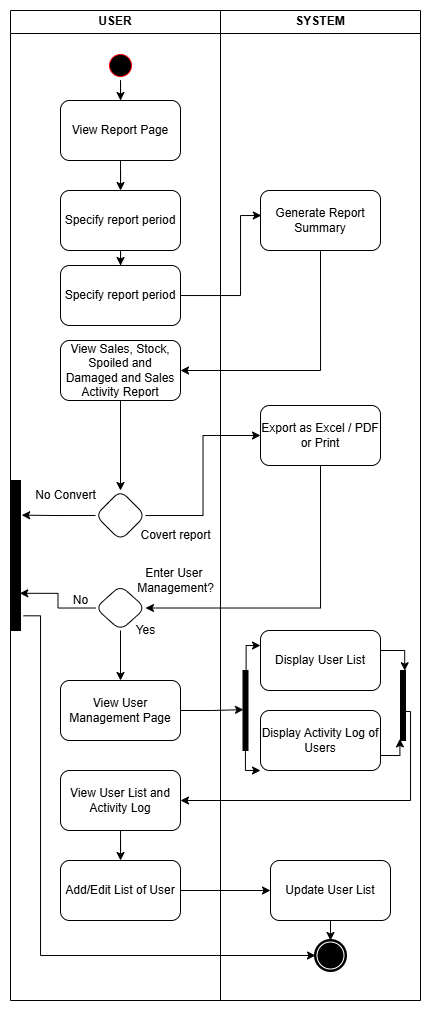

The diagram above was exported from draw.io. Its source (the exported page's mxGraphModel, read from the mxfile embedded in the PNG):
<mxGraphModel dx="983" dy="536" grid="1" gridSize="10" guides="1" tooltips="1" connect="1" arrows="1" fold="1" page="1" pageScale="1" pageWidth="1169" pageHeight="827" math="0" shadow="0">
  <root>
    <mxCell id="0" />
    <mxCell id="1" parent="0" />
    <mxCell id="PEiE89pdUVh0PRAukFPl-1" value="USER" style="swimlane;whiteSpace=wrap;html=1;" parent="1" vertex="1">
      <mxGeometry x="600" y="10" width="210" height="990" as="geometry" />
    </mxCell>
    <mxCell id="PEiE89pdUVh0PRAukFPl-6" style="edgeStyle=orthogonalEdgeStyle;rounded=0;orthogonalLoop=1;jettySize=auto;html=1;entryX=0.5;entryY=0;entryDx=0;entryDy=0;" parent="PEiE89pdUVh0PRAukFPl-1" source="PEiE89pdUVh0PRAukFPl-4" target="PEiE89pdUVh0PRAukFPl-5" edge="1">
      <mxGeometry relative="1" as="geometry" />
    </mxCell>
    <mxCell id="PEiE89pdUVh0PRAukFPl-4" value="" style="ellipse;html=1;shape=startState;fillColor=light-dark(#000000,#000000);strokeColor=light-dark(#FF0000,#000000);" parent="PEiE89pdUVh0PRAukFPl-1" vertex="1">
      <mxGeometry x="95" y="40" width="30" height="30" as="geometry" />
    </mxCell>
    <mxCell id="PEiE89pdUVh0PRAukFPl-11" value="" style="edgeStyle=orthogonalEdgeStyle;rounded=0;orthogonalLoop=1;jettySize=auto;html=1;" parent="PEiE89pdUVh0PRAukFPl-1" source="PEiE89pdUVh0PRAukFPl-5" target="PEiE89pdUVh0PRAukFPl-10" edge="1">
      <mxGeometry relative="1" as="geometry" />
    </mxCell>
    <mxCell id="PEiE89pdUVh0PRAukFPl-5" value="View Report Page" style="rounded=1;whiteSpace=wrap;html=1;" parent="PEiE89pdUVh0PRAukFPl-1" vertex="1">
      <mxGeometry x="50" y="90" width="120" height="60" as="geometry" />
    </mxCell>
    <mxCell id="O6MmGrFffr6Sajge-Y4g-2" style="edgeStyle=orthogonalEdgeStyle;rounded=0;orthogonalLoop=1;jettySize=auto;html=1;" edge="1" parent="PEiE89pdUVh0PRAukFPl-1" source="PEiE89pdUVh0PRAukFPl-10" target="O6MmGrFffr6Sajge-Y4g-1">
      <mxGeometry relative="1" as="geometry" />
    </mxCell>
    <mxCell id="PEiE89pdUVh0PRAukFPl-10" value="Specify report period" style="rounded=1;whiteSpace=wrap;html=1;" parent="PEiE89pdUVh0PRAukFPl-1" vertex="1">
      <mxGeometry x="50" y="180" width="120" height="60" as="geometry" />
    </mxCell>
    <mxCell id="PEiE89pdUVh0PRAukFPl-26" style="edgeStyle=orthogonalEdgeStyle;rounded=0;orthogonalLoop=1;jettySize=auto;html=1;entryX=0.5;entryY=0;entryDx=0;entryDy=0;" parent="PEiE89pdUVh0PRAukFPl-1" source="PEiE89pdUVh0PRAukFPl-14" target="PEiE89pdUVh0PRAukFPl-19" edge="1">
      <mxGeometry relative="1" as="geometry" />
    </mxCell>
    <mxCell id="PEiE89pdUVh0PRAukFPl-14" value="View Sales, Stock, Spoiled and Damaged and Sales Activity Report" style="rounded=1;whiteSpace=wrap;html=1;" parent="PEiE89pdUVh0PRAukFPl-1" vertex="1">
      <mxGeometry x="50" y="330" width="120" height="60" as="geometry" />
    </mxCell>
    <mxCell id="PEiE89pdUVh0PRAukFPl-19" value="" style="rhombus;whiteSpace=wrap;html=1;rounded=1;" parent="PEiE89pdUVh0PRAukFPl-1" vertex="1">
      <mxGeometry x="85" y="480" width="50" height="50" as="geometry" />
    </mxCell>
    <mxCell id="PEiE89pdUVh0PRAukFPl-20" value="View User Management Page" style="whiteSpace=wrap;html=1;rounded=1;" parent="PEiE89pdUVh0PRAukFPl-1" vertex="1">
      <mxGeometry x="50" y="670" width="120" height="60" as="geometry" />
    </mxCell>
    <mxCell id="PEiE89pdUVh0PRAukFPl-22" value="" style="edgeStyle=orthogonalEdgeStyle;rounded=0;orthogonalLoop=1;jettySize=auto;html=1;" parent="PEiE89pdUVh0PRAukFPl-1" source="PEiE89pdUVh0PRAukFPl-23" target="PEiE89pdUVh0PRAukFPl-24" edge="1">
      <mxGeometry relative="1" as="geometry" />
    </mxCell>
    <mxCell id="PEiE89pdUVh0PRAukFPl-23" value="View User List and Activity Log" style="whiteSpace=wrap;html=1;rounded=1;" parent="PEiE89pdUVh0PRAukFPl-1" vertex="1">
      <mxGeometry x="50" y="760" width="120" height="60" as="geometry" />
    </mxCell>
    <mxCell id="PEiE89pdUVh0PRAukFPl-24" value="Add/Edit List of User" style="whiteSpace=wrap;html=1;rounded=1;" parent="PEiE89pdUVh0PRAukFPl-1" vertex="1">
      <mxGeometry x="50" y="850" width="120" height="60" as="geometry" />
    </mxCell>
    <mxCell id="PEiE89pdUVh0PRAukFPl-48" value="Covert report" style="text;html=1;align=center;verticalAlign=middle;resizable=0;points=[];autosize=1;strokeColor=none;fillColor=none;" parent="PEiE89pdUVh0PRAukFPl-1" vertex="1">
      <mxGeometry x="120" y="510" width="90" height="30" as="geometry" />
    </mxCell>
    <mxCell id="PEiE89pdUVh0PRAukFPl-53" style="edgeStyle=orthogonalEdgeStyle;rounded=0;orthogonalLoop=1;jettySize=auto;html=1;exitX=0.5;exitY=1;exitDx=0;exitDy=0;entryX=0.5;entryY=0;entryDx=0;entryDy=0;" parent="PEiE89pdUVh0PRAukFPl-1" source="PEiE89pdUVh0PRAukFPl-49" target="PEiE89pdUVh0PRAukFPl-20" edge="1">
      <mxGeometry relative="1" as="geometry" />
    </mxCell>
    <mxCell id="PEiE89pdUVh0PRAukFPl-49" value="" style="rhombus;whiteSpace=wrap;html=1;rounded=1;" parent="PEiE89pdUVh0PRAukFPl-1" vertex="1">
      <mxGeometry x="85" y="575" width="50" height="45" as="geometry" />
    </mxCell>
    <mxCell id="PEiE89pdUVh0PRAukFPl-52" value="Enter User&amp;nbsp;&lt;div&gt;Management?&lt;/div&gt;" style="text;html=1;align=center;verticalAlign=middle;resizable=0;points=[];autosize=1;strokeColor=none;fillColor=none;" parent="PEiE89pdUVh0PRAukFPl-1" vertex="1">
      <mxGeometry x="115" y="550" width="100" height="40" as="geometry" />
    </mxCell>
    <mxCell id="PEiE89pdUVh0PRAukFPl-61" value="No Convert" style="text;html=1;align=center;verticalAlign=middle;resizable=0;points=[];autosize=1;strokeColor=none;fillColor=none;" parent="PEiE89pdUVh0PRAukFPl-1" vertex="1">
      <mxGeometry x="15" y="470" width="80" height="30" as="geometry" />
    </mxCell>
    <mxCell id="PEiE89pdUVh0PRAukFPl-62" value="Yes" style="text;html=1;align=center;verticalAlign=middle;resizable=0;points=[];autosize=1;strokeColor=none;fillColor=none;" parent="PEiE89pdUVh0PRAukFPl-1" vertex="1">
      <mxGeometry x="115" y="605" width="40" height="30" as="geometry" />
    </mxCell>
    <mxCell id="O6MmGrFffr6Sajge-Y4g-1" value="Specify report period" style="rounded=1;whiteSpace=wrap;html=1;" vertex="1" parent="PEiE89pdUVh0PRAukFPl-1">
      <mxGeometry x="50" y="255" width="120" height="60" as="geometry" />
    </mxCell>
    <mxCell id="PEiE89pdUVh0PRAukFPl-63" value="No" style="text;html=1;align=center;verticalAlign=middle;resizable=0;points=[];autosize=1;strokeColor=none;fillColor=none;" parent="PEiE89pdUVh0PRAukFPl-1" vertex="1">
      <mxGeometry x="50" y="575" width="40" height="30" as="geometry" />
    </mxCell>
    <mxCell id="PEiE89pdUVh0PRAukFPl-2" value="SYSTEM" style="swimlane;whiteSpace=wrap;html=1;" parent="1" vertex="1">
      <mxGeometry x="810" y="10" width="200" height="990" as="geometry" />
    </mxCell>
    <mxCell id="PEiE89pdUVh0PRAukFPl-12" value="Generate Report Summary" style="rounded=1;whiteSpace=wrap;html=1;" parent="PEiE89pdUVh0PRAukFPl-2" vertex="1">
      <mxGeometry x="40" y="180" width="120" height="60" as="geometry" />
    </mxCell>
    <mxCell id="PEiE89pdUVh0PRAukFPl-27" value="Display User List" style="whiteSpace=wrap;html=1;rounded=1;" parent="PEiE89pdUVh0PRAukFPl-2" vertex="1">
      <mxGeometry x="40" y="620" width="120" height="60" as="geometry" />
    </mxCell>
    <mxCell id="PEiE89pdUVh0PRAukFPl-28" value="Display Activity Log of Users" style="whiteSpace=wrap;html=1;rounded=1;" parent="PEiE89pdUVh0PRAukFPl-2" vertex="1">
      <mxGeometry x="40" y="700" width="120" height="60" as="geometry" />
    </mxCell>
    <mxCell id="O6MmGrFffr6Sajge-Y4g-9" style="edgeStyle=orthogonalEdgeStyle;rounded=0;orthogonalLoop=1;jettySize=auto;html=1;entryX=0;entryY=1;entryDx=0;entryDy=0;exitX=0.486;exitY=0.985;exitDx=0;exitDy=0;exitPerimeter=0;" edge="1" parent="PEiE89pdUVh0PRAukFPl-2" source="PEiE89pdUVh0PRAukFPl-31" target="PEiE89pdUVh0PRAukFPl-28">
      <mxGeometry relative="1" as="geometry">
        <Array as="points">
          <mxPoint x="25" y="760" />
        </Array>
      </mxGeometry>
    </mxCell>
    <mxCell id="O6MmGrFffr6Sajge-Y4g-14" style="edgeStyle=orthogonalEdgeStyle;rounded=0;orthogonalLoop=1;jettySize=auto;html=1;entryX=0;entryY=0.25;entryDx=0;entryDy=0;exitX=0.624;exitY=0.003;exitDx=0;exitDy=0;exitPerimeter=0;" edge="1" parent="PEiE89pdUVh0PRAukFPl-2" source="PEiE89pdUVh0PRAukFPl-31" target="PEiE89pdUVh0PRAukFPl-27">
      <mxGeometry relative="1" as="geometry">
        <Array as="points">
          <mxPoint x="26" y="635" />
        </Array>
      </mxGeometry>
    </mxCell>
    <mxCell id="PEiE89pdUVh0PRAukFPl-31" value="" style="html=1;points=[];perimeter=orthogonalPerimeter;fillColor=strokeColor;" parent="PEiE89pdUVh0PRAukFPl-2" vertex="1">
      <mxGeometry x="22.5" y="660" width="5" height="80" as="geometry" />
    </mxCell>
    <mxCell id="PEiE89pdUVh0PRAukFPl-35" value="Update User List" style="whiteSpace=wrap;html=1;rounded=1;" parent="PEiE89pdUVh0PRAukFPl-2" vertex="1">
      <mxGeometry x="50" y="850" width="120" height="60" as="geometry" />
    </mxCell>
    <mxCell id="PEiE89pdUVh0PRAukFPl-40" value="" style="points=[[0.145,0.145,0],[0.5,0,0],[0.855,0.145,0],[1,0.5,0],[0.855,0.855,0],[0.5,1,0],[0.145,0.855,0],[0,0.5,0]];shape=mxgraph.bpmn.event;html=1;verticalLabelPosition=bottom;labelBackgroundColor=#ffffff;verticalAlign=top;align=center;perimeter=ellipsePerimeter;outlineConnect=0;aspect=fixed;outline=end;symbol=terminate;" parent="PEiE89pdUVh0PRAukFPl-2" vertex="1">
      <mxGeometry x="95" y="930" width="30" height="30" as="geometry" />
    </mxCell>
    <mxCell id="PEiE89pdUVh0PRAukFPl-41" style="edgeStyle=orthogonalEdgeStyle;rounded=0;orthogonalLoop=1;jettySize=auto;html=1;exitX=0.5;exitY=1;exitDx=0;exitDy=0;entryX=0.5;entryY=0;entryDx=0;entryDy=0;entryPerimeter=0;" parent="PEiE89pdUVh0PRAukFPl-2" source="PEiE89pdUVh0PRAukFPl-35" target="PEiE89pdUVh0PRAukFPl-40" edge="1">
      <mxGeometry relative="1" as="geometry" />
    </mxCell>
    <mxCell id="PEiE89pdUVh0PRAukFPl-32" value="" style="html=1;points=[];perimeter=orthogonalPerimeter;fillColor=strokeColor;" parent="PEiE89pdUVh0PRAukFPl-2" vertex="1">
      <mxGeometry x="180" y="660" width="5" height="70" as="geometry" />
    </mxCell>
    <mxCell id="PEiE89pdUVh0PRAukFPl-45" value="Export as Excel / PDF or Print" style="rounded=1;whiteSpace=wrap;html=1;" parent="PEiE89pdUVh0PRAukFPl-2" vertex="1">
      <mxGeometry x="40" y="395" width="120" height="60" as="geometry" />
    </mxCell>
    <mxCell id="O6MmGrFffr6Sajge-Y4g-12" style="edgeStyle=orthogonalEdgeStyle;rounded=0;orthogonalLoop=1;jettySize=auto;html=1;exitX=1;exitY=0.75;exitDx=0;exitDy=0;entryX=-0.117;entryY=0.977;entryDx=0;entryDy=0;entryPerimeter=0;" edge="1" parent="PEiE89pdUVh0PRAukFPl-2" source="PEiE89pdUVh0PRAukFPl-28" target="PEiE89pdUVh0PRAukFPl-32">
      <mxGeometry relative="1" as="geometry" />
    </mxCell>
    <mxCell id="O6MmGrFffr6Sajge-Y4g-13" style="edgeStyle=orthogonalEdgeStyle;rounded=0;orthogonalLoop=1;jettySize=auto;html=1;entryX=0.848;entryY=0.003;entryDx=0;entryDy=0;entryPerimeter=0;" edge="1" parent="PEiE89pdUVh0PRAukFPl-2" source="PEiE89pdUVh0PRAukFPl-27" target="PEiE89pdUVh0PRAukFPl-32">
      <mxGeometry relative="1" as="geometry">
        <Array as="points">
          <mxPoint x="184" y="640" />
        </Array>
      </mxGeometry>
    </mxCell>
    <mxCell id="PEiE89pdUVh0PRAukFPl-15" value="" style="edgeStyle=orthogonalEdgeStyle;rounded=0;orthogonalLoop=1;jettySize=auto;html=1;exitX=0.5;exitY=1;exitDx=0;exitDy=0;entryX=1;entryY=0.5;entryDx=0;entryDy=0;" parent="1" source="PEiE89pdUVh0PRAukFPl-12" target="PEiE89pdUVh0PRAukFPl-14" edge="1">
      <mxGeometry relative="1" as="geometry">
        <Array as="points">
          <mxPoint x="910" y="370" />
        </Array>
      </mxGeometry>
    </mxCell>
    <mxCell id="PEiE89pdUVh0PRAukFPl-38" style="edgeStyle=orthogonalEdgeStyle;rounded=0;orthogonalLoop=1;jettySize=auto;html=1;entryX=0;entryY=0.5;entryDx=0;entryDy=0;" parent="1" source="PEiE89pdUVh0PRAukFPl-24" target="PEiE89pdUVh0PRAukFPl-35" edge="1">
      <mxGeometry relative="1" as="geometry" />
    </mxCell>
    <mxCell id="PEiE89pdUVh0PRAukFPl-47" style="edgeStyle=orthogonalEdgeStyle;rounded=0;orthogonalLoop=1;jettySize=auto;html=1;entryX=0;entryY=0.5;entryDx=0;entryDy=0;" parent="1" source="PEiE89pdUVh0PRAukFPl-19" target="PEiE89pdUVh0PRAukFPl-45" edge="1">
      <mxGeometry relative="1" as="geometry" />
    </mxCell>
    <mxCell id="PEiE89pdUVh0PRAukFPl-54" value="" style="html=1;points=[];perimeter=orthogonalPerimeter;fillColor=strokeColor;" parent="1" vertex="1">
      <mxGeometry x="600" y="480" width="10" height="150" as="geometry" />
    </mxCell>
    <mxCell id="PEiE89pdUVh0PRAukFPl-55" style="edgeStyle=orthogonalEdgeStyle;rounded=0;orthogonalLoop=1;jettySize=auto;html=1;exitX=0;exitY=0.5;exitDx=0;exitDy=0;entryX=1.118;entryY=0.231;entryDx=0;entryDy=0;entryPerimeter=0;" parent="1" source="PEiE89pdUVh0PRAukFPl-19" target="PEiE89pdUVh0PRAukFPl-54" edge="1">
      <mxGeometry relative="1" as="geometry" />
    </mxCell>
    <mxCell id="PEiE89pdUVh0PRAukFPl-58" style="edgeStyle=orthogonalEdgeStyle;rounded=0;orthogonalLoop=1;jettySize=auto;html=1;entryX=0.929;entryY=0.752;entryDx=0;entryDy=0;entryPerimeter=0;" parent="1" source="PEiE89pdUVh0PRAukFPl-49" target="PEiE89pdUVh0PRAukFPl-54" edge="1">
      <mxGeometry relative="1" as="geometry" />
    </mxCell>
    <mxCell id="PEiE89pdUVh0PRAukFPl-60" style="edgeStyle=orthogonalEdgeStyle;rounded=0;orthogonalLoop=1;jettySize=auto;html=1;entryX=1;entryY=0.5;entryDx=0;entryDy=0;exitX=0.5;exitY=1;exitDx=0;exitDy=0;" parent="1" source="PEiE89pdUVh0PRAukFPl-45" target="PEiE89pdUVh0PRAukFPl-49" edge="1">
      <mxGeometry relative="1" as="geometry" />
    </mxCell>
    <mxCell id="PEiE89pdUVh0PRAukFPl-64" style="edgeStyle=orthogonalEdgeStyle;rounded=0;orthogonalLoop=1;jettySize=auto;html=1;entryX=0;entryY=0.5;entryDx=0;entryDy=0;entryPerimeter=0;exitX=1.306;exitY=0.902;exitDx=0;exitDy=0;exitPerimeter=0;" parent="1" source="PEiE89pdUVh0PRAukFPl-54" target="PEiE89pdUVh0PRAukFPl-40" edge="1">
      <mxGeometry relative="1" as="geometry">
        <Array as="points">
          <mxPoint x="630" y="615" />
          <mxPoint x="630" y="955" />
        </Array>
      </mxGeometry>
    </mxCell>
    <mxCell id="PEiE89pdUVh0PRAukFPl-69" style="edgeStyle=orthogonalEdgeStyle;rounded=0;orthogonalLoop=1;jettySize=auto;html=1;entryX=0.1;entryY=0.489;entryDx=0;entryDy=0;entryPerimeter=0;" parent="1" source="PEiE89pdUVh0PRAukFPl-20" target="PEiE89pdUVh0PRAukFPl-31" edge="1">
      <mxGeometry relative="1" as="geometry" />
    </mxCell>
    <mxCell id="PEiE89pdUVh0PRAukFPl-75" style="edgeStyle=orthogonalEdgeStyle;rounded=0;orthogonalLoop=1;jettySize=auto;html=1;exitX=0.933;exitY=0.508;exitDx=0;exitDy=0;exitPerimeter=0;" parent="1" source="PEiE89pdUVh0PRAukFPl-32" edge="1">
      <mxGeometry relative="1" as="geometry">
        <mxPoint x="770" y="800" as="targetPoint" />
        <Array as="points">
          <mxPoint x="1000" y="711" />
          <mxPoint x="1000" y="800" />
        </Array>
      </mxGeometry>
    </mxCell>
    <mxCell id="O6MmGrFffr6Sajge-Y4g-5" style="edgeStyle=orthogonalEdgeStyle;rounded=0;orthogonalLoop=1;jettySize=auto;html=1;entryX=0.007;entryY=0.417;entryDx=0;entryDy=0;entryPerimeter=0;" edge="1" parent="1" source="O6MmGrFffr6Sajge-Y4g-1" target="PEiE89pdUVh0PRAukFPl-12">
      <mxGeometry relative="1" as="geometry">
        <Array as="points">
          <mxPoint x="830" y="295" />
          <mxPoint x="830" y="215" />
        </Array>
      </mxGeometry>
    </mxCell>
  </root>
</mxGraphModel>